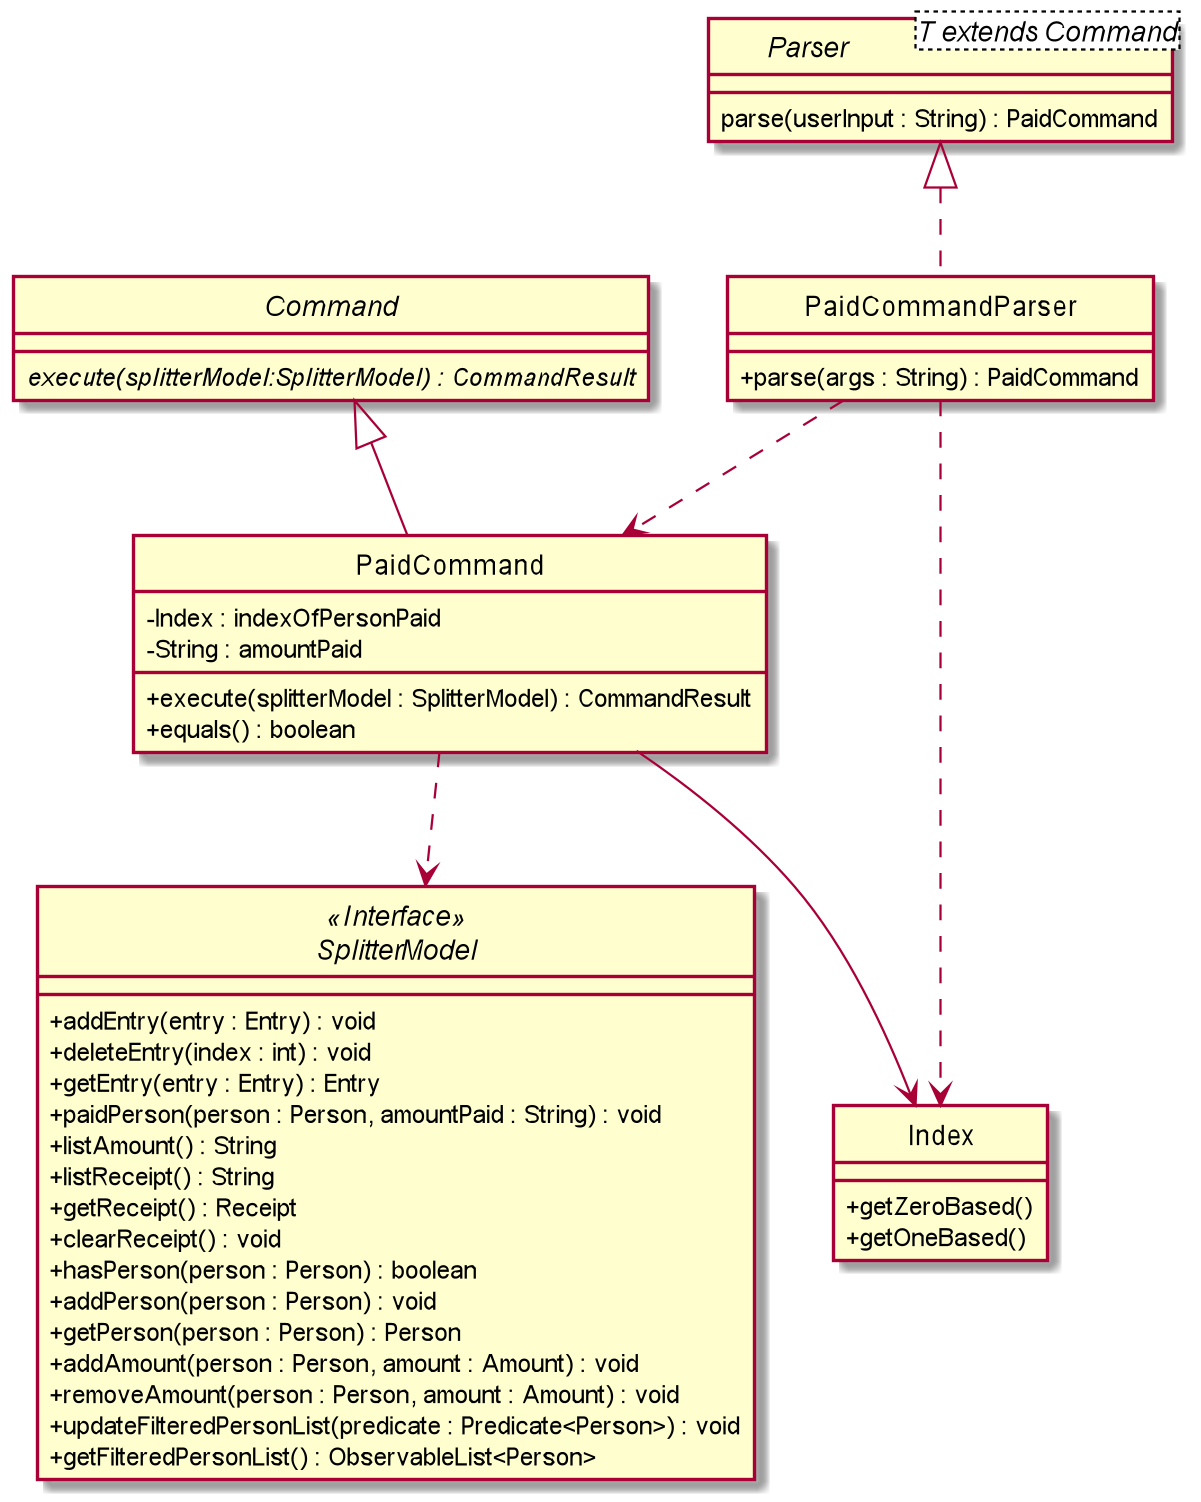

The diagram above was rendered by PlantUML. Its source (embedded in the PNG):
@startuml

skinparam backgroundColor #ffffff
skinparam classAttributeIconSize 0
hide circle

class PaidCommandParser implements Parser {
    + parse(args : String) : PaidCommand
}

interface Parser<T extends Command> {
    parse(userInput : String) : PaidCommand
}

abstract class Command {
    {abstract} execute(splitterModel:SplitterModel) : CommandResult
}

class PaidCommand extends Command {
    - Index : indexOfPersonPaid
    - String : amountPaid

    + execute(splitterModel : SplitterModel) : CommandResult
    + equals() : boolean
}

interface SplitterModel <<Interface>> {
    + addEntry(entry : Entry) : void
    + deleteEntry(index : int) : void
    + getEntry(entry : Entry) : Entry
    + paidPerson(person : Person, amountPaid : String) : void
    + listAmount() : String
    + listReceipt() : String
    + getReceipt() : Receipt
    + clearReceipt() : void
    + hasPerson(person : Person) : boolean
    + addPerson(person : Person) : void
    + getPerson(person : Person) : Person
    + addAmount(person : Person, amount : Amount) : void
    + removeAmount(person : Person, amount : Amount) : void
    + updateFilteredPersonList(predicate : Predicate<Person>) : void
    + getFilteredPersonList() : ObservableList<Person>


}

class Index {
    + getZeroBased()
    + getOneBased()
}


PaidCommandParser ..> PaidCommand
PaidCommand ..> SplitterModel
PaidCommandParser ..> Index
PaidCommand --> Index

@enduml